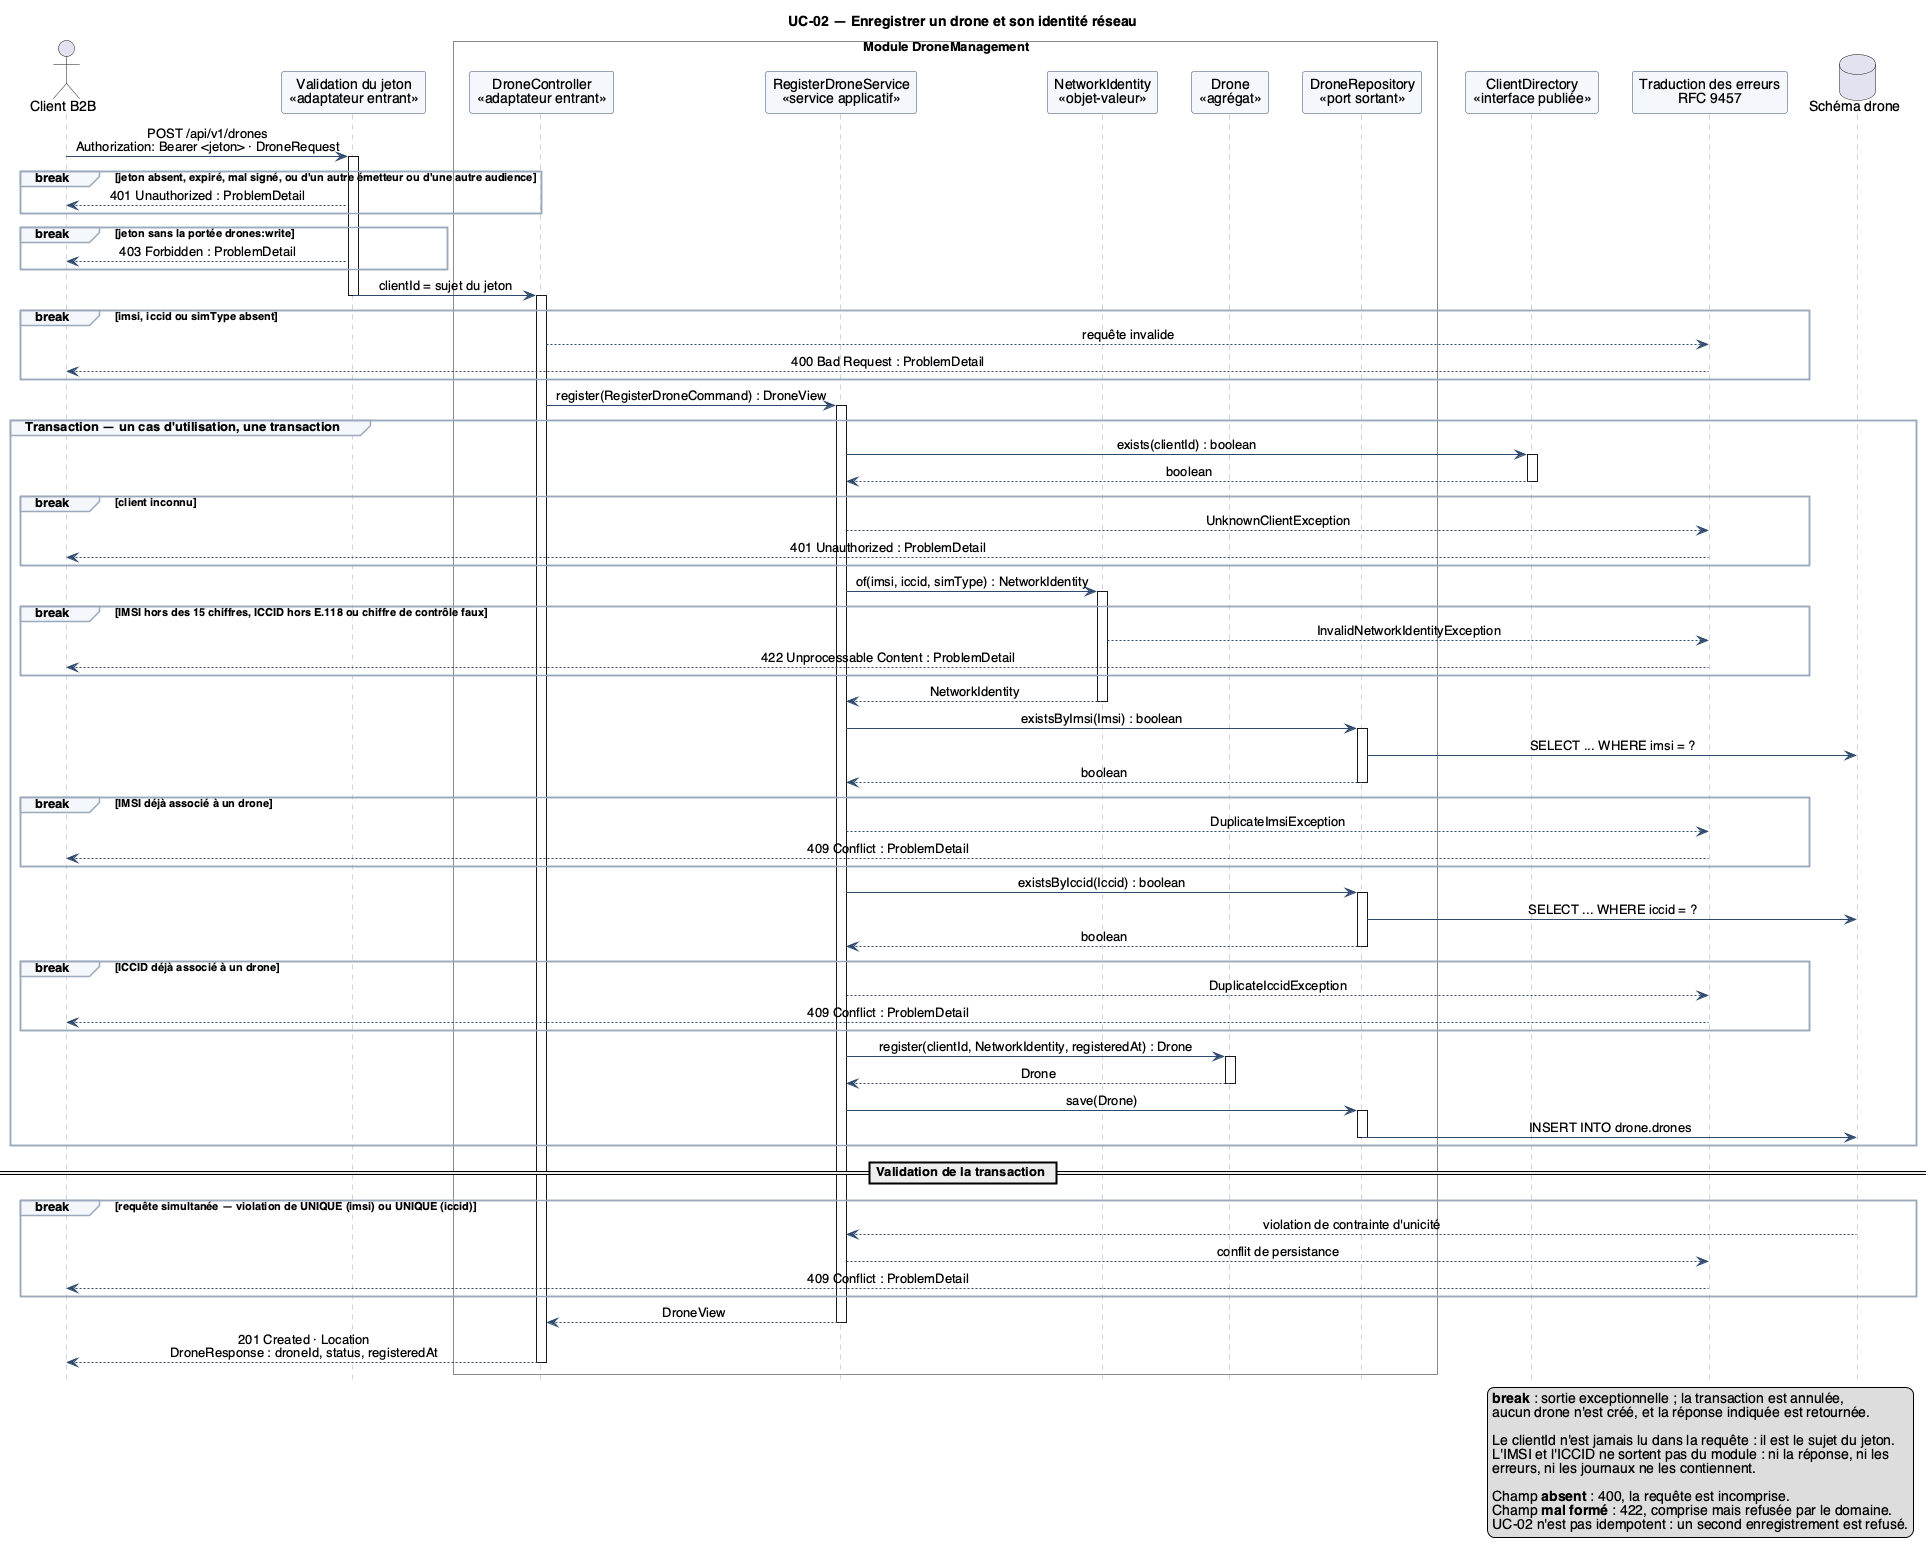

The diagram above was rendered by PlantUML. Its source (embedded in the PNG):
@startuml sequence-uc02-enregistrer-drone
title UC-02 — Enregistrer un drone et son identité réseau

hide footbox
skinparam shadowing false
skinparam defaultFontName Helvetica
skinparam sequenceMessageAlign center
skinparam ParticipantPadding 12
skinparam BoxPadding 10
skinparam sequence {
  ArrowColor #2F4A6D
  LifeLineBorderColor #9AA9BC
  ParticipantBorderColor #2F4A6D
  ParticipantBackgroundColor #F4F7FB
  GroupBorderColor #9AA9BC
  GroupBackgroundColor #F4F7FB
}

actor "Client B2B" as client
participant "Validation du jeton\n<<adaptateur entrant>>" as auth
box "Module DroneManagement" #FBFCFE
  participant "DroneController\n<<adaptateur entrant>>" as ctrl
  participant "RegisterDroneService\n<<service applicatif>>" as app
  participant "NetworkIdentity\n<<objet-valeur>>" as ni
  participant "Drone\n<<agrégat>>" as drone
  participant "DroneRepository\n<<port sortant>>" as repo
end box
participant "ClientDirectory\n<<interface publiée>>" as clientDir
participant "Traduction des erreurs\nRFC 9457" as handler
database "Schéma drone" as db

client -> auth : POST /api/v1/drones\nAuthorization: Bearer <jeton> · DroneRequest
activate auth

break jeton absent, expiré, mal signé, ou d'un autre émetteur ou d'une autre audience
  auth --> client : 401 Unauthorized : ProblemDetail
end

break jeton sans la portée drones:write
  auth --> client : 403 Forbidden : ProblemDetail
end

auth -> ctrl : clientId = sujet du jeton
deactivate auth
activate ctrl

break imsi, iccid ou simType absent
  ctrl --> handler : requête invalide
  handler --> client : 400 Bad Request : ProblemDetail
end

ctrl -> app : register(RegisterDroneCommand) : DroneView
activate app

group Transaction — un cas d'utilisation, une transaction
  app -> clientDir : exists(clientId) : boolean
  activate clientDir
  clientDir --> app : boolean
  deactivate clientDir

  break client inconnu
    app --> handler : UnknownClientException
    handler --> client : 401 Unauthorized : ProblemDetail
  end

  app -> ni : of(imsi, iccid, simType) : NetworkIdentity
  activate ni

  break IMSI hors des 15 chiffres, ICCID hors E.118 ou chiffre de contrôle faux
    ni --> handler : InvalidNetworkIdentityException
    handler --> client : 422 Unprocessable Content : ProblemDetail
  end

  ni --> app : NetworkIdentity
  deactivate ni

  app -> repo : existsByImsi(Imsi) : boolean
  activate repo
  repo -> db : SELECT ... WHERE imsi = ?
  repo --> app : boolean
  deactivate repo

  break IMSI déjà associé à un drone
    app --> handler : DuplicateImsiException
    handler --> client : 409 Conflict : ProblemDetail
  end

  app -> repo : existsByIccid(Iccid) : boolean
  activate repo
  repo -> db : SELECT ... WHERE iccid = ?
  repo --> app : boolean
  deactivate repo

  break ICCID déjà associé à un drone
    app --> handler : DuplicateIccidException
    handler --> client : 409 Conflict : ProblemDetail
  end

  app -> drone : register(clientId, NetworkIdentity, registeredAt) : Drone
  activate drone
  drone --> app : Drone
  deactivate drone

  app -> repo : save(Drone)
  activate repo
  repo -> db : INSERT INTO drone.drones
  deactivate repo
end

== Validation de la transaction ==

break requête simultanée — violation de UNIQUE (imsi) ou UNIQUE (iccid)
  db --> app : violation de contrainte d'unicité
  app --> handler : conflit de persistance
  handler --> client : 409 Conflict : ProblemDetail
end

app --> ctrl : DroneView
deactivate app
ctrl --> client : 201 Created · Location\nDroneResponse : droneId, status, registeredAt
deactivate ctrl

legend right
  **break** : sortie exceptionnelle ; la transaction est annulée,
  aucun drone n'est créé, et la réponse indiquée est retournée.

  Le clientId n'est jamais lu dans la requête : il est le sujet du jeton.
  L'IMSI et l'ICCID ne sortent pas du module : ni la réponse, ni les
  erreurs, ni les journaux ne les contiennent.

  Champ **absent** : 400, la requête est incomprise.
  Champ **mal formé** : 422, comprise mais refusée par le domaine.
  UC-02 n'est pas idempotent : un second enregistrement est refusé.
endlegend
@enduml